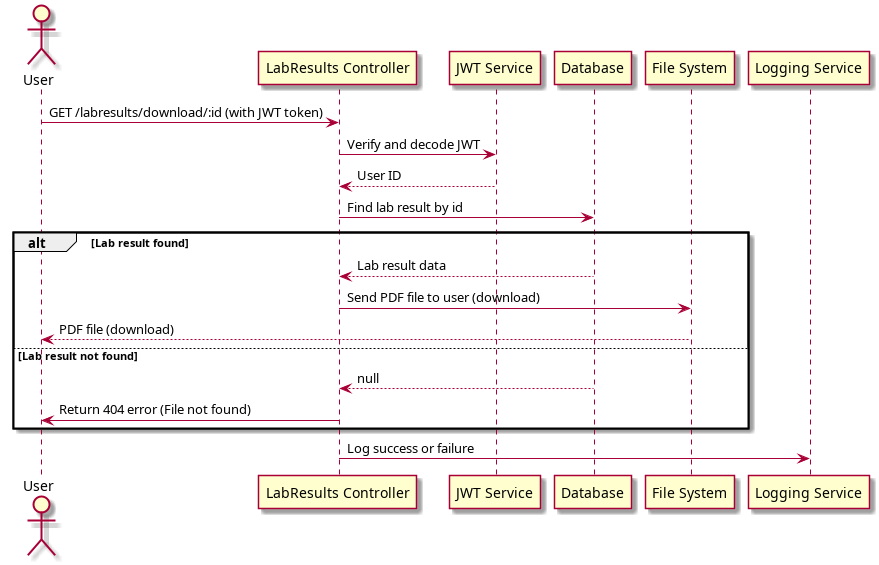

The diagram above was rendered by PlantUML. Its source (embedded in the PNG):
@startuml
actor User
User -> "LabResults Controller": GET /labresults/download/:id (with JWT token)
"LabResults Controller" -> "JWT Service": Verify and decode JWT
"JWT Service" --> "LabResults Controller": User ID

"LabResults Controller" -> "Database": Find lab result by id
alt Lab result found
    "Database" --> "LabResults Controller": Lab result data
    "LabResults Controller" -> "File System": Send PDF file to user (download)
    "File System" --> User: PDF file (download)
else Lab result not found
    "Database" --> "LabResults Controller": null
    "LabResults Controller" -> User: Return 404 error (File not found)
end
"LabResults Controller" -> "Logging Service": Log success or failure
@enduml